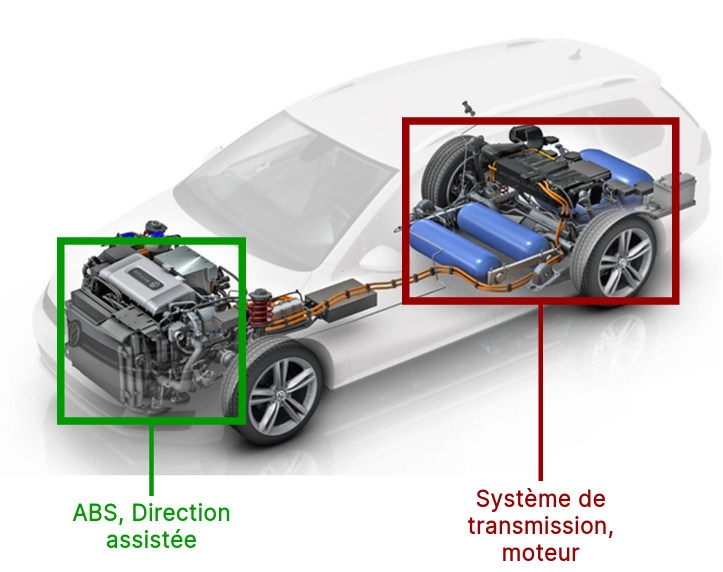

The diagram above was exported from draw.io. Its source (the exported page's mxGraphModel, read from the mxfile embedded in the PNG):
<mxGraphModel dx="1369" dy="766" grid="1" gridSize="10" guides="1" tooltips="1" connect="1" arrows="1" fold="1" page="1" pageScale="1" pageWidth="850" pageHeight="1100" math="0" shadow="0">
  <root>
    <mxCell id="0" />
    <mxCell id="1" parent="0" />
    <mxCell id="Oi2doWsq65IZMkx4b0nJ-1" value="" style="shape=image;verticalLabelPosition=bottom;labelBackgroundColor=default;verticalAlign=top;aspect=fixed;imageAspect=0;image=http://cdn1.scoopauto.com/2017/01/schema-moteur-voiture-electrique.jpg;" vertex="1" parent="1">
      <mxGeometry x="40" y="40" width="480.59" height="320" as="geometry" />
    </mxCell>
    <mxCell id="qlD1Clyi5-9n4n0Xlpwg-3" style="edgeStyle=orthogonalEdgeStyle;rounded=0;orthogonalLoop=1;jettySize=auto;html=1;exitX=0.5;exitY=1;exitDx=0;exitDy=0;entryX=0.5;entryY=0;entryDx=0;entryDy=0;strokeWidth=3;endArrow=none;endFill=0;strokeColor=#009900;" edge="1" parent="1" source="A4nlPO2tD_erH4RfVMhE-1" target="qlD1Clyi5-9n4n0Xlpwg-1">
      <mxGeometry relative="1" as="geometry" />
    </mxCell>
    <mxCell id="A4nlPO2tD_erH4RfVMhE-1" value="" style="rounded=0;whiteSpace=wrap;html=1;fillColor=none;strokeWidth=5;strokeColor=#009900;" vertex="1" parent="1">
      <mxGeometry x="80" y="200" width="121" height="120" as="geometry" />
    </mxCell>
    <mxCell id="qlD1Clyi5-9n4n0Xlpwg-1" value="&lt;font data-font-src=&quot;https://fonts.googleapis.com/css?family=Inter&quot; face=&quot;Inter&quot; color=&quot;#009900&quot;&gt;&lt;b&gt;&lt;font style=&quot;font-size: 15px;&quot;&gt;ABS, Direction assistée&lt;br&gt;&lt;/font&gt;&lt;/b&gt;&lt;/font&gt;" style="text;html=1;strokeColor=none;fillColor=none;align=center;verticalAlign=middle;whiteSpace=wrap;rounded=0;" vertex="1" parent="1">
      <mxGeometry x="75.5" y="370" width="130" height="40" as="geometry" />
    </mxCell>
    <mxCell id="qlD1Clyi5-9n4n0Xlpwg-2" value="&lt;font data-font-src=&quot;https://fonts.googleapis.com/css?family=Inter&quot; face=&quot;Inter&quot; color=&quot;#990000&quot;&gt;&lt;b&gt;&lt;font style=&quot;font-size: 15px;&quot;&gt;Système de transmission&lt;/font&gt;&lt;/b&gt;&lt;/font&gt;&lt;font data-font-src=&quot;https://fonts.googleapis.com/css?family=Inter&quot; face=&quot;Inter&quot; color=&quot;#990000&quot;&gt;&lt;b&gt;&lt;font style=&quot;font-size: 15px;&quot;&gt;, moteur&lt;br&gt;&lt;/font&gt;&lt;/b&gt;&lt;/font&gt;" style="text;html=1;strokeColor=none;fillColor=none;align=center;verticalAlign=middle;whiteSpace=wrap;rounded=0;" vertex="1" parent="1">
      <mxGeometry x="332.5" y="360" width="135" height="60" as="geometry" />
    </mxCell>
    <mxCell id="qlD1Clyi5-9n4n0Xlpwg-5" style="edgeStyle=orthogonalEdgeStyle;rounded=0;orthogonalLoop=1;jettySize=auto;html=1;exitX=0.5;exitY=1;exitDx=0;exitDy=0;entryX=0.5;entryY=0;entryDx=0;entryDy=0;strokeWidth=3;endArrow=none;endFill=0;strokeColor=#990000;" edge="1" parent="1" source="qlD1Clyi5-9n4n0Xlpwg-4" target="qlD1Clyi5-9n4n0Xlpwg-2">
      <mxGeometry relative="1" as="geometry" />
    </mxCell>
    <mxCell id="qlD1Clyi5-9n4n0Xlpwg-4" value="" style="rounded=0;whiteSpace=wrap;html=1;fillColor=none;strokeWidth=5;strokeColor=#990000;" vertex="1" parent="1">
      <mxGeometry x="310" y="120" width="180" height="120" as="geometry" />
    </mxCell>
  </root>
</mxGraphModel>